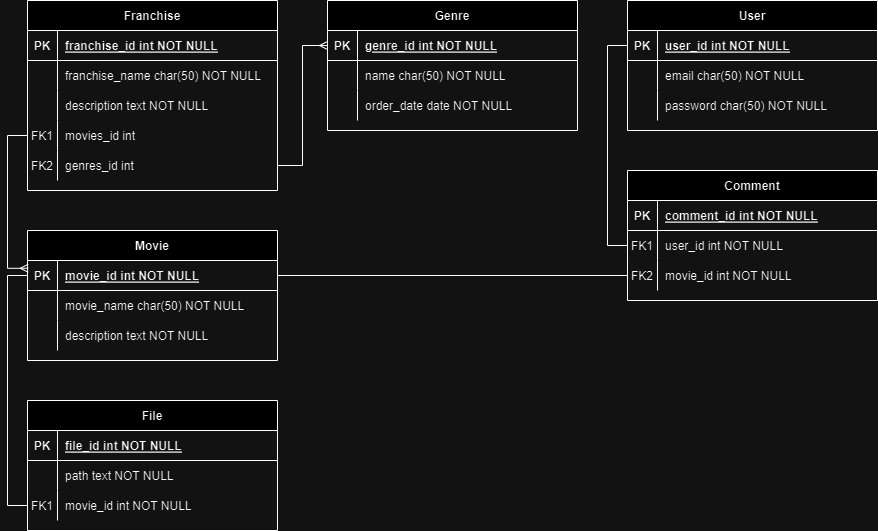

The diagram above was exported from draw.io. Its source (the exported page's mxGraphModel, read from the mxfile embedded in the PNG):
<mxGraphModel dx="794" dy="1605" grid="1" gridSize="10" guides="1" tooltips="1" connect="1" arrows="1" fold="1" page="1" pageScale="1" pageWidth="850" pageHeight="1100" math="0" shadow="0" extFonts="Permanent Marker^https://fonts.googleapis.com/css?family=Permanent+Marker">
  <root>
    <mxCell id="0" />
    <mxCell id="1" parent="0" />
    <mxCell id="C-vyLk0tnHw3VtMMgP7b-2" value="Genre" style="shape=table;startSize=30;container=1;collapsible=1;childLayout=tableLayout;fixedRows=1;rowLines=0;fontStyle=1;align=center;resizeLast=1;" parent="1" vertex="1">
      <mxGeometry x="420" y="-120" width="250" height="130" as="geometry" />
    </mxCell>
    <mxCell id="C-vyLk0tnHw3VtMMgP7b-3" value="" style="shape=partialRectangle;collapsible=0;dropTarget=0;pointerEvents=0;fillColor=none;points=[[0,0.5],[1,0.5]];portConstraint=eastwest;top=0;left=0;right=0;bottom=1;" parent="C-vyLk0tnHw3VtMMgP7b-2" vertex="1">
      <mxGeometry y="30" width="250" height="30" as="geometry" />
    </mxCell>
    <mxCell id="C-vyLk0tnHw3VtMMgP7b-4" value="PK" style="shape=partialRectangle;overflow=hidden;connectable=0;fillColor=none;top=0;left=0;bottom=0;right=0;fontStyle=1;" parent="C-vyLk0tnHw3VtMMgP7b-3" vertex="1">
      <mxGeometry width="30" height="30" as="geometry">
        <mxRectangle width="30" height="30" as="alternateBounds" />
      </mxGeometry>
    </mxCell>
    <mxCell id="C-vyLk0tnHw3VtMMgP7b-5" value="genre_id int NOT NULL " style="shape=partialRectangle;overflow=hidden;connectable=0;fillColor=none;top=0;left=0;bottom=0;right=0;align=left;spacingLeft=6;fontStyle=5;" parent="C-vyLk0tnHw3VtMMgP7b-3" vertex="1">
      <mxGeometry x="30" width="220" height="30" as="geometry">
        <mxRectangle width="220" height="30" as="alternateBounds" />
      </mxGeometry>
    </mxCell>
    <mxCell id="C-vyLk0tnHw3VtMMgP7b-6" value="" style="shape=partialRectangle;collapsible=0;dropTarget=0;pointerEvents=0;fillColor=none;points=[[0,0.5],[1,0.5]];portConstraint=eastwest;top=0;left=0;right=0;bottom=0;" parent="C-vyLk0tnHw3VtMMgP7b-2" vertex="1">
      <mxGeometry y="60" width="250" height="30" as="geometry" />
    </mxCell>
    <mxCell id="C-vyLk0tnHw3VtMMgP7b-7" value="" style="shape=partialRectangle;overflow=hidden;connectable=0;fillColor=none;top=0;left=0;bottom=0;right=0;" parent="C-vyLk0tnHw3VtMMgP7b-6" vertex="1">
      <mxGeometry width="30" height="30" as="geometry">
        <mxRectangle width="30" height="30" as="alternateBounds" />
      </mxGeometry>
    </mxCell>
    <mxCell id="C-vyLk0tnHw3VtMMgP7b-8" value="name char(50) NOT NULL" style="shape=partialRectangle;overflow=hidden;connectable=0;fillColor=none;top=0;left=0;bottom=0;right=0;align=left;spacingLeft=6;" parent="C-vyLk0tnHw3VtMMgP7b-6" vertex="1">
      <mxGeometry x="30" width="220" height="30" as="geometry">
        <mxRectangle width="220" height="30" as="alternateBounds" />
      </mxGeometry>
    </mxCell>
    <mxCell id="C-vyLk0tnHw3VtMMgP7b-9" value="" style="shape=partialRectangle;collapsible=0;dropTarget=0;pointerEvents=0;fillColor=none;points=[[0,0.5],[1,0.5]];portConstraint=eastwest;top=0;left=0;right=0;bottom=0;" parent="C-vyLk0tnHw3VtMMgP7b-2" vertex="1">
      <mxGeometry y="90" width="250" height="30" as="geometry" />
    </mxCell>
    <mxCell id="C-vyLk0tnHw3VtMMgP7b-10" value="" style="shape=partialRectangle;overflow=hidden;connectable=0;fillColor=none;top=0;left=0;bottom=0;right=0;" parent="C-vyLk0tnHw3VtMMgP7b-9" vertex="1">
      <mxGeometry width="30" height="30" as="geometry">
        <mxRectangle width="30" height="30" as="alternateBounds" />
      </mxGeometry>
    </mxCell>
    <mxCell id="C-vyLk0tnHw3VtMMgP7b-11" value="order_date date NOT NULL" style="shape=partialRectangle;overflow=hidden;connectable=0;fillColor=none;top=0;left=0;bottom=0;right=0;align=left;spacingLeft=6;" parent="C-vyLk0tnHw3VtMMgP7b-9" vertex="1">
      <mxGeometry x="30" width="220" height="30" as="geometry">
        <mxRectangle width="220" height="30" as="alternateBounds" />
      </mxGeometry>
    </mxCell>
    <mxCell id="C-vyLk0tnHw3VtMMgP7b-23" value="Movie" style="shape=table;startSize=30;container=1;collapsible=1;childLayout=tableLayout;fixedRows=1;rowLines=0;fontStyle=1;align=center;resizeLast=1;" parent="1" vertex="1">
      <mxGeometry x="120" y="110" width="250" height="130" as="geometry" />
    </mxCell>
    <mxCell id="C-vyLk0tnHw3VtMMgP7b-24" value="" style="shape=partialRectangle;collapsible=0;dropTarget=0;pointerEvents=0;fillColor=none;points=[[0,0.5],[1,0.5]];portConstraint=eastwest;top=0;left=0;right=0;bottom=1;" parent="C-vyLk0tnHw3VtMMgP7b-23" vertex="1">
      <mxGeometry y="30" width="250" height="30" as="geometry" />
    </mxCell>
    <mxCell id="C-vyLk0tnHw3VtMMgP7b-25" value="PK" style="shape=partialRectangle;overflow=hidden;connectable=0;fillColor=none;top=0;left=0;bottom=0;right=0;fontStyle=1;" parent="C-vyLk0tnHw3VtMMgP7b-24" vertex="1">
      <mxGeometry width="30" height="30" as="geometry">
        <mxRectangle width="30" height="30" as="alternateBounds" />
      </mxGeometry>
    </mxCell>
    <mxCell id="C-vyLk0tnHw3VtMMgP7b-26" value="movie_id int NOT NULL " style="shape=partialRectangle;overflow=hidden;connectable=0;fillColor=none;top=0;left=0;bottom=0;right=0;align=left;spacingLeft=6;fontStyle=5;" parent="C-vyLk0tnHw3VtMMgP7b-24" vertex="1">
      <mxGeometry x="30" width="220" height="30" as="geometry">
        <mxRectangle width="220" height="30" as="alternateBounds" />
      </mxGeometry>
    </mxCell>
    <mxCell id="C-vyLk0tnHw3VtMMgP7b-27" value="" style="shape=partialRectangle;collapsible=0;dropTarget=0;pointerEvents=0;fillColor=none;points=[[0,0.5],[1,0.5]];portConstraint=eastwest;top=0;left=0;right=0;bottom=0;" parent="C-vyLk0tnHw3VtMMgP7b-23" vertex="1">
      <mxGeometry y="60" width="250" height="30" as="geometry" />
    </mxCell>
    <mxCell id="C-vyLk0tnHw3VtMMgP7b-28" value="" style="shape=partialRectangle;overflow=hidden;connectable=0;fillColor=none;top=0;left=0;bottom=0;right=0;" parent="C-vyLk0tnHw3VtMMgP7b-27" vertex="1">
      <mxGeometry width="30" height="30" as="geometry">
        <mxRectangle width="30" height="30" as="alternateBounds" />
      </mxGeometry>
    </mxCell>
    <mxCell id="C-vyLk0tnHw3VtMMgP7b-29" value="movie_name char(50) NOT NULL" style="shape=partialRectangle;overflow=hidden;connectable=0;fillColor=none;top=0;left=0;bottom=0;right=0;align=left;spacingLeft=6;" parent="C-vyLk0tnHw3VtMMgP7b-27" vertex="1">
      <mxGeometry x="30" width="220" height="30" as="geometry">
        <mxRectangle width="220" height="30" as="alternateBounds" />
      </mxGeometry>
    </mxCell>
    <mxCell id="gXZW1GAdEMALi5t2tmOz-7" style="shape=partialRectangle;collapsible=0;dropTarget=0;pointerEvents=0;fillColor=none;points=[[0,0.5],[1,0.5]];portConstraint=eastwest;top=0;left=0;right=0;bottom=0;" parent="C-vyLk0tnHw3VtMMgP7b-23" vertex="1">
      <mxGeometry y="90" width="250" height="30" as="geometry" />
    </mxCell>
    <mxCell id="gXZW1GAdEMALi5t2tmOz-8" style="shape=partialRectangle;overflow=hidden;connectable=0;fillColor=none;top=0;left=0;bottom=0;right=0;" parent="gXZW1GAdEMALi5t2tmOz-7" vertex="1">
      <mxGeometry width="30" height="30" as="geometry">
        <mxRectangle width="30" height="30" as="alternateBounds" />
      </mxGeometry>
    </mxCell>
    <mxCell id="gXZW1GAdEMALi5t2tmOz-9" value="description text NOT NULL" style="shape=partialRectangle;overflow=hidden;connectable=0;fillColor=none;top=0;left=0;bottom=0;right=0;align=left;spacingLeft=6;" parent="gXZW1GAdEMALi5t2tmOz-7" vertex="1">
      <mxGeometry x="30" width="220" height="30" as="geometry">
        <mxRectangle width="220" height="30" as="alternateBounds" />
      </mxGeometry>
    </mxCell>
    <mxCell id="gXZW1GAdEMALi5t2tmOz-5" value="" style="shape=partialRectangle;overflow=hidden;connectable=0;fillColor=none;top=0;left=0;bottom=0;right=0;" parent="1" vertex="1">
      <mxGeometry x="120" y="200" width="30" height="30" as="geometry">
        <mxRectangle width="30" height="30" as="alternateBounds" />
      </mxGeometry>
    </mxCell>
    <mxCell id="gXZW1GAdEMALi5t2tmOz-19" value="File" style="shape=table;startSize=30;container=1;collapsible=1;childLayout=tableLayout;fixedRows=1;rowLines=0;fontStyle=1;align=center;resizeLast=1;" parent="1" vertex="1">
      <mxGeometry x="120" y="280" width="250" height="130" as="geometry" />
    </mxCell>
    <mxCell id="gXZW1GAdEMALi5t2tmOz-20" value="" style="shape=partialRectangle;collapsible=0;dropTarget=0;pointerEvents=0;fillColor=none;points=[[0,0.5],[1,0.5]];portConstraint=eastwest;top=0;left=0;right=0;bottom=1;" parent="gXZW1GAdEMALi5t2tmOz-19" vertex="1">
      <mxGeometry y="30" width="250" height="30" as="geometry" />
    </mxCell>
    <mxCell id="gXZW1GAdEMALi5t2tmOz-21" value="PK" style="shape=partialRectangle;overflow=hidden;connectable=0;fillColor=none;top=0;left=0;bottom=0;right=0;fontStyle=1;" parent="gXZW1GAdEMALi5t2tmOz-20" vertex="1">
      <mxGeometry width="30" height="30" as="geometry">
        <mxRectangle width="30" height="30" as="alternateBounds" />
      </mxGeometry>
    </mxCell>
    <mxCell id="gXZW1GAdEMALi5t2tmOz-22" value="file_id int NOT NULL " style="shape=partialRectangle;overflow=hidden;connectable=0;fillColor=none;top=0;left=0;bottom=0;right=0;align=left;spacingLeft=6;fontStyle=5;" parent="gXZW1GAdEMALi5t2tmOz-20" vertex="1">
      <mxGeometry x="30" width="220" height="30" as="geometry">
        <mxRectangle width="220" height="30" as="alternateBounds" />
      </mxGeometry>
    </mxCell>
    <mxCell id="gXZW1GAdEMALi5t2tmOz-23" value="" style="shape=partialRectangle;collapsible=0;dropTarget=0;pointerEvents=0;fillColor=none;points=[[0,0.5],[1,0.5]];portConstraint=eastwest;top=0;left=0;right=0;bottom=0;" parent="gXZW1GAdEMALi5t2tmOz-19" vertex="1">
      <mxGeometry y="60" width="250" height="30" as="geometry" />
    </mxCell>
    <mxCell id="gXZW1GAdEMALi5t2tmOz-24" value="" style="shape=partialRectangle;overflow=hidden;connectable=0;fillColor=none;top=0;left=0;bottom=0;right=0;" parent="gXZW1GAdEMALi5t2tmOz-23" vertex="1">
      <mxGeometry width="30" height="30" as="geometry">
        <mxRectangle width="30" height="30" as="alternateBounds" />
      </mxGeometry>
    </mxCell>
    <mxCell id="gXZW1GAdEMALi5t2tmOz-25" value="path text NOT NULL" style="shape=partialRectangle;overflow=hidden;connectable=0;fillColor=none;top=0;left=0;bottom=0;right=0;align=left;spacingLeft=6;" parent="gXZW1GAdEMALi5t2tmOz-23" vertex="1">
      <mxGeometry x="30" width="220" height="30" as="geometry">
        <mxRectangle width="220" height="30" as="alternateBounds" />
      </mxGeometry>
    </mxCell>
    <mxCell id="gXZW1GAdEMALi5t2tmOz-26" value="" style="shape=partialRectangle;collapsible=0;dropTarget=0;pointerEvents=0;fillColor=none;points=[[0,0.5],[1,0.5]];portConstraint=eastwest;top=0;left=0;right=0;bottom=0;" parent="gXZW1GAdEMALi5t2tmOz-19" vertex="1">
      <mxGeometry y="90" width="250" height="30" as="geometry" />
    </mxCell>
    <mxCell id="gXZW1GAdEMALi5t2tmOz-27" value="FK1" style="shape=partialRectangle;overflow=hidden;connectable=0;fillColor=none;top=0;left=0;bottom=0;right=0;" parent="gXZW1GAdEMALi5t2tmOz-26" vertex="1">
      <mxGeometry width="30" height="30" as="geometry">
        <mxRectangle width="30" height="30" as="alternateBounds" />
      </mxGeometry>
    </mxCell>
    <mxCell id="gXZW1GAdEMALi5t2tmOz-28" value="movie_id int NOT NULL" style="shape=partialRectangle;overflow=hidden;connectable=0;fillColor=none;top=0;left=0;bottom=0;right=0;align=left;spacingLeft=6;" parent="gXZW1GAdEMALi5t2tmOz-26" vertex="1">
      <mxGeometry x="30" width="220" height="30" as="geometry">
        <mxRectangle width="220" height="30" as="alternateBounds" />
      </mxGeometry>
    </mxCell>
    <mxCell id="gXZW1GAdEMALi5t2tmOz-30" style="edgeStyle=orthogonalEdgeStyle;rounded=0;orthogonalLoop=1;jettySize=auto;html=1;exitX=0;exitY=0.5;exitDx=0;exitDy=0;entryX=0;entryY=0.5;entryDx=0;entryDy=0;endArrow=baseDash;endFill=0;" parent="1" source="gXZW1GAdEMALi5t2tmOz-26" target="C-vyLk0tnHw3VtMMgP7b-24" edge="1">
      <mxGeometry relative="1" as="geometry" />
    </mxCell>
    <mxCell id="gXZW1GAdEMALi5t2tmOz-31" style="edgeStyle=orthogonalEdgeStyle;rounded=0;orthogonalLoop=1;jettySize=auto;html=1;exitX=1;exitY=0.5;exitDx=0;exitDy=0;entryX=0;entryY=0.5;entryDx=0;entryDy=0;endArrow=ERmany;endFill=0;" parent="1" target="C-vyLk0tnHw3VtMMgP7b-3" edge="1">
      <mxGeometry relative="1" as="geometry" />
    </mxCell>
    <mxCell id="gXZW1GAdEMALi5t2tmOz-32" value="Franchise" style="shape=table;startSize=30;container=1;collapsible=1;childLayout=tableLayout;fixedRows=1;rowLines=0;fontStyle=1;align=center;resizeLast=1;" parent="1" vertex="1">
      <mxGeometry x="120" y="-120" width="250" height="190" as="geometry" />
    </mxCell>
    <mxCell id="gXZW1GAdEMALi5t2tmOz-33" value="" style="shape=partialRectangle;collapsible=0;dropTarget=0;pointerEvents=0;fillColor=none;points=[[0,0.5],[1,0.5]];portConstraint=eastwest;top=0;left=0;right=0;bottom=1;" parent="gXZW1GAdEMALi5t2tmOz-32" vertex="1">
      <mxGeometry y="30" width="250" height="30" as="geometry" />
    </mxCell>
    <mxCell id="gXZW1GAdEMALi5t2tmOz-34" value="PK" style="shape=partialRectangle;overflow=hidden;connectable=0;fillColor=none;top=0;left=0;bottom=0;right=0;fontStyle=1;" parent="gXZW1GAdEMALi5t2tmOz-33" vertex="1">
      <mxGeometry width="30" height="30" as="geometry">
        <mxRectangle width="30" height="30" as="alternateBounds" />
      </mxGeometry>
    </mxCell>
    <mxCell id="gXZW1GAdEMALi5t2tmOz-35" value="franchise_id int NOT NULL " style="shape=partialRectangle;overflow=hidden;connectable=0;fillColor=none;top=0;left=0;bottom=0;right=0;align=left;spacingLeft=6;fontStyle=5;" parent="gXZW1GAdEMALi5t2tmOz-33" vertex="1">
      <mxGeometry x="30" width="220" height="30" as="geometry">
        <mxRectangle width="220" height="30" as="alternateBounds" />
      </mxGeometry>
    </mxCell>
    <mxCell id="gXZW1GAdEMALi5t2tmOz-36" value="" style="shape=partialRectangle;collapsible=0;dropTarget=0;pointerEvents=0;fillColor=none;points=[[0,0.5],[1,0.5]];portConstraint=eastwest;top=0;left=0;right=0;bottom=0;" parent="gXZW1GAdEMALi5t2tmOz-32" vertex="1">
      <mxGeometry y="60" width="250" height="30" as="geometry" />
    </mxCell>
    <mxCell id="gXZW1GAdEMALi5t2tmOz-37" value="" style="shape=partialRectangle;overflow=hidden;connectable=0;fillColor=none;top=0;left=0;bottom=0;right=0;" parent="gXZW1GAdEMALi5t2tmOz-36" vertex="1">
      <mxGeometry width="30" height="30" as="geometry">
        <mxRectangle width="30" height="30" as="alternateBounds" />
      </mxGeometry>
    </mxCell>
    <mxCell id="gXZW1GAdEMALi5t2tmOz-38" value="franchise_name char(50) NOT NULL" style="shape=partialRectangle;overflow=hidden;connectable=0;fillColor=none;top=0;left=0;bottom=0;right=0;align=left;spacingLeft=6;" parent="gXZW1GAdEMALi5t2tmOz-36" vertex="1">
      <mxGeometry x="30" width="220" height="30" as="geometry">
        <mxRectangle width="220" height="30" as="alternateBounds" />
      </mxGeometry>
    </mxCell>
    <mxCell id="gXZW1GAdEMALi5t2tmOz-39" style="shape=partialRectangle;collapsible=0;dropTarget=0;pointerEvents=0;fillColor=none;points=[[0,0.5],[1,0.5]];portConstraint=eastwest;top=0;left=0;right=0;bottom=0;" parent="gXZW1GAdEMALi5t2tmOz-32" vertex="1">
      <mxGeometry y="90" width="250" height="30" as="geometry" />
    </mxCell>
    <mxCell id="gXZW1GAdEMALi5t2tmOz-40" style="shape=partialRectangle;overflow=hidden;connectable=0;fillColor=none;top=0;left=0;bottom=0;right=0;" parent="gXZW1GAdEMALi5t2tmOz-39" vertex="1">
      <mxGeometry width="30" height="30" as="geometry">
        <mxRectangle width="30" height="30" as="alternateBounds" />
      </mxGeometry>
    </mxCell>
    <mxCell id="gXZW1GAdEMALi5t2tmOz-41" value="description text NOT NULL" style="shape=partialRectangle;overflow=hidden;connectable=0;fillColor=none;top=0;left=0;bottom=0;right=0;align=left;spacingLeft=6;" parent="gXZW1GAdEMALi5t2tmOz-39" vertex="1">
      <mxGeometry x="30" width="220" height="30" as="geometry">
        <mxRectangle width="220" height="30" as="alternateBounds" />
      </mxGeometry>
    </mxCell>
    <mxCell id="gXZW1GAdEMALi5t2tmOz-42" style="shape=partialRectangle;collapsible=0;dropTarget=0;pointerEvents=0;fillColor=none;points=[[0,0.5],[1,0.5]];portConstraint=eastwest;top=0;left=0;right=0;bottom=0;" parent="gXZW1GAdEMALi5t2tmOz-32" vertex="1">
      <mxGeometry y="120" width="250" height="30" as="geometry" />
    </mxCell>
    <mxCell id="gXZW1GAdEMALi5t2tmOz-43" value="FK1" style="shape=partialRectangle;overflow=hidden;connectable=0;fillColor=none;top=0;left=0;bottom=0;right=0;" parent="gXZW1GAdEMALi5t2tmOz-42" vertex="1">
      <mxGeometry width="30" height="30" as="geometry">
        <mxRectangle width="30" height="30" as="alternateBounds" />
      </mxGeometry>
    </mxCell>
    <mxCell id="gXZW1GAdEMALi5t2tmOz-44" value="movies_id int" style="shape=partialRectangle;overflow=hidden;connectable=0;fillColor=none;top=0;left=0;bottom=0;right=0;align=left;spacingLeft=6;" parent="gXZW1GAdEMALi5t2tmOz-42" vertex="1">
      <mxGeometry x="30" width="220" height="30" as="geometry">
        <mxRectangle width="220" height="30" as="alternateBounds" />
      </mxGeometry>
    </mxCell>
    <mxCell id="gXZW1GAdEMALi5t2tmOz-45" style="shape=partialRectangle;collapsible=0;dropTarget=0;pointerEvents=0;fillColor=none;points=[[0,0.5],[1,0.5]];portConstraint=eastwest;top=0;left=0;right=0;bottom=0;" parent="gXZW1GAdEMALi5t2tmOz-32" vertex="1">
      <mxGeometry y="150" width="250" height="30" as="geometry" />
    </mxCell>
    <mxCell id="gXZW1GAdEMALi5t2tmOz-46" value="FK2" style="shape=partialRectangle;overflow=hidden;connectable=0;fillColor=none;top=0;left=0;bottom=0;right=0;" parent="gXZW1GAdEMALi5t2tmOz-45" vertex="1">
      <mxGeometry width="30" height="30" as="geometry">
        <mxRectangle width="30" height="30" as="alternateBounds" />
      </mxGeometry>
    </mxCell>
    <mxCell id="gXZW1GAdEMALi5t2tmOz-47" value="genres_id int" style="shape=partialRectangle;overflow=hidden;connectable=0;fillColor=none;top=0;left=0;bottom=0;right=0;align=left;spacingLeft=6;" parent="gXZW1GAdEMALi5t2tmOz-45" vertex="1">
      <mxGeometry x="30" width="220" height="30" as="geometry">
        <mxRectangle width="220" height="30" as="alternateBounds" />
      </mxGeometry>
    </mxCell>
    <mxCell id="gXZW1GAdEMALi5t2tmOz-48" style="edgeStyle=orthogonalEdgeStyle;rounded=0;orthogonalLoop=1;jettySize=auto;html=1;exitX=1;exitY=0.5;exitDx=0;exitDy=0;endArrow=ERmany;endFill=0;" parent="1" source="gXZW1GAdEMALi5t2tmOz-45" target="C-vyLk0tnHw3VtMMgP7b-3" edge="1">
      <mxGeometry relative="1" as="geometry" />
    </mxCell>
    <mxCell id="gXZW1GAdEMALi5t2tmOz-49" style="edgeStyle=orthogonalEdgeStyle;rounded=0;orthogonalLoop=1;jettySize=auto;html=1;exitX=0;exitY=0.5;exitDx=0;exitDy=0;entryX=0.003;entryY=0.259;entryDx=0;entryDy=0;entryPerimeter=0;endArrow=ERmany;endFill=0;" parent="1" source="gXZW1GAdEMALi5t2tmOz-42" target="C-vyLk0tnHw3VtMMgP7b-24" edge="1">
      <mxGeometry relative="1" as="geometry" />
    </mxCell>
    <mxCell id="gXZW1GAdEMALi5t2tmOz-50" value="User" style="shape=table;startSize=30;container=1;collapsible=1;childLayout=tableLayout;fixedRows=1;rowLines=0;fontStyle=1;align=center;resizeLast=1;" parent="1" vertex="1">
      <mxGeometry x="720" y="-120" width="250" height="130" as="geometry" />
    </mxCell>
    <mxCell id="gXZW1GAdEMALi5t2tmOz-51" value="" style="shape=partialRectangle;collapsible=0;dropTarget=0;pointerEvents=0;fillColor=none;points=[[0,0.5],[1,0.5]];portConstraint=eastwest;top=0;left=0;right=0;bottom=1;" parent="gXZW1GAdEMALi5t2tmOz-50" vertex="1">
      <mxGeometry y="30" width="250" height="30" as="geometry" />
    </mxCell>
    <mxCell id="gXZW1GAdEMALi5t2tmOz-52" value="PK" style="shape=partialRectangle;overflow=hidden;connectable=0;fillColor=none;top=0;left=0;bottom=0;right=0;fontStyle=1;" parent="gXZW1GAdEMALi5t2tmOz-51" vertex="1">
      <mxGeometry width="30" height="30" as="geometry">
        <mxRectangle width="30" height="30" as="alternateBounds" />
      </mxGeometry>
    </mxCell>
    <mxCell id="gXZW1GAdEMALi5t2tmOz-53" value="user_id int NOT NULL " style="shape=partialRectangle;overflow=hidden;connectable=0;fillColor=none;top=0;left=0;bottom=0;right=0;align=left;spacingLeft=6;fontStyle=5;" parent="gXZW1GAdEMALi5t2tmOz-51" vertex="1">
      <mxGeometry x="30" width="220" height="30" as="geometry">
        <mxRectangle width="220" height="30" as="alternateBounds" />
      </mxGeometry>
    </mxCell>
    <mxCell id="gXZW1GAdEMALi5t2tmOz-54" value="" style="shape=partialRectangle;collapsible=0;dropTarget=0;pointerEvents=0;fillColor=none;points=[[0,0.5],[1,0.5]];portConstraint=eastwest;top=0;left=0;right=0;bottom=0;" parent="gXZW1GAdEMALi5t2tmOz-50" vertex="1">
      <mxGeometry y="60" width="250" height="30" as="geometry" />
    </mxCell>
    <mxCell id="gXZW1GAdEMALi5t2tmOz-55" value="" style="shape=partialRectangle;overflow=hidden;connectable=0;fillColor=none;top=0;left=0;bottom=0;right=0;" parent="gXZW1GAdEMALi5t2tmOz-54" vertex="1">
      <mxGeometry width="30" height="30" as="geometry">
        <mxRectangle width="30" height="30" as="alternateBounds" />
      </mxGeometry>
    </mxCell>
    <mxCell id="gXZW1GAdEMALi5t2tmOz-56" value="email char(50) NOT NULL" style="shape=partialRectangle;overflow=hidden;connectable=0;fillColor=none;top=0;left=0;bottom=0;right=0;align=left;spacingLeft=6;" parent="gXZW1GAdEMALi5t2tmOz-54" vertex="1">
      <mxGeometry x="30" width="220" height="30" as="geometry">
        <mxRectangle width="220" height="30" as="alternateBounds" />
      </mxGeometry>
    </mxCell>
    <mxCell id="gXZW1GAdEMALi5t2tmOz-57" style="shape=partialRectangle;collapsible=0;dropTarget=0;pointerEvents=0;fillColor=none;points=[[0,0.5],[1,0.5]];portConstraint=eastwest;top=0;left=0;right=0;bottom=0;" parent="gXZW1GAdEMALi5t2tmOz-50" vertex="1">
      <mxGeometry y="90" width="250" height="30" as="geometry" />
    </mxCell>
    <mxCell id="gXZW1GAdEMALi5t2tmOz-58" style="shape=partialRectangle;overflow=hidden;connectable=0;fillColor=none;top=0;left=0;bottom=0;right=0;" parent="gXZW1GAdEMALi5t2tmOz-57" vertex="1">
      <mxGeometry width="30" height="30" as="geometry">
        <mxRectangle width="30" height="30" as="alternateBounds" />
      </mxGeometry>
    </mxCell>
    <mxCell id="gXZW1GAdEMALi5t2tmOz-59" value="password char(50) NOT NULL" style="shape=partialRectangle;overflow=hidden;connectable=0;fillColor=none;top=0;left=0;bottom=0;right=0;align=left;spacingLeft=6;" parent="gXZW1GAdEMALi5t2tmOz-57" vertex="1">
      <mxGeometry x="30" width="220" height="30" as="geometry">
        <mxRectangle width="220" height="30" as="alternateBounds" />
      </mxGeometry>
    </mxCell>
    <mxCell id="gXZW1GAdEMALi5t2tmOz-60" value="Comment" style="shape=table;startSize=30;container=1;collapsible=1;childLayout=tableLayout;fixedRows=1;rowLines=0;fontStyle=1;align=center;resizeLast=1;" parent="1" vertex="1">
      <mxGeometry x="720" y="50" width="250" height="130" as="geometry" />
    </mxCell>
    <mxCell id="gXZW1GAdEMALi5t2tmOz-61" value="" style="shape=partialRectangle;collapsible=0;dropTarget=0;pointerEvents=0;fillColor=none;points=[[0,0.5],[1,0.5]];portConstraint=eastwest;top=0;left=0;right=0;bottom=1;" parent="gXZW1GAdEMALi5t2tmOz-60" vertex="1">
      <mxGeometry y="30" width="250" height="30" as="geometry" />
    </mxCell>
    <mxCell id="gXZW1GAdEMALi5t2tmOz-62" value="PK" style="shape=partialRectangle;overflow=hidden;connectable=0;fillColor=none;top=0;left=0;bottom=0;right=0;fontStyle=1;" parent="gXZW1GAdEMALi5t2tmOz-61" vertex="1">
      <mxGeometry width="30" height="30" as="geometry">
        <mxRectangle width="30" height="30" as="alternateBounds" />
      </mxGeometry>
    </mxCell>
    <mxCell id="gXZW1GAdEMALi5t2tmOz-63" value="comment_id int NOT NULL " style="shape=partialRectangle;overflow=hidden;connectable=0;fillColor=none;top=0;left=0;bottom=0;right=0;align=left;spacingLeft=6;fontStyle=5;" parent="gXZW1GAdEMALi5t2tmOz-61" vertex="1">
      <mxGeometry x="30" width="220" height="30" as="geometry">
        <mxRectangle width="220" height="30" as="alternateBounds" />
      </mxGeometry>
    </mxCell>
    <mxCell id="gXZW1GAdEMALi5t2tmOz-64" value="" style="shape=partialRectangle;collapsible=0;dropTarget=0;pointerEvents=0;fillColor=none;points=[[0,0.5],[1,0.5]];portConstraint=eastwest;top=0;left=0;right=0;bottom=0;" parent="gXZW1GAdEMALi5t2tmOz-60" vertex="1">
      <mxGeometry y="60" width="250" height="30" as="geometry" />
    </mxCell>
    <mxCell id="gXZW1GAdEMALi5t2tmOz-65" value="FK1" style="shape=partialRectangle;overflow=hidden;connectable=0;fillColor=none;top=0;left=0;bottom=0;right=0;" parent="gXZW1GAdEMALi5t2tmOz-64" vertex="1">
      <mxGeometry width="30" height="30" as="geometry">
        <mxRectangle width="30" height="30" as="alternateBounds" />
      </mxGeometry>
    </mxCell>
    <mxCell id="gXZW1GAdEMALi5t2tmOz-66" value="user_id int NOT NULL" style="shape=partialRectangle;overflow=hidden;connectable=0;fillColor=none;top=0;left=0;bottom=0;right=0;align=left;spacingLeft=6;" parent="gXZW1GAdEMALi5t2tmOz-64" vertex="1">
      <mxGeometry x="30" width="220" height="30" as="geometry">
        <mxRectangle width="220" height="30" as="alternateBounds" />
      </mxGeometry>
    </mxCell>
    <mxCell id="gXZW1GAdEMALi5t2tmOz-67" style="shape=partialRectangle;collapsible=0;dropTarget=0;pointerEvents=0;fillColor=none;points=[[0,0.5],[1,0.5]];portConstraint=eastwest;top=0;left=0;right=0;bottom=0;" parent="gXZW1GAdEMALi5t2tmOz-60" vertex="1">
      <mxGeometry y="90" width="250" height="30" as="geometry" />
    </mxCell>
    <mxCell id="gXZW1GAdEMALi5t2tmOz-68" value="FK2" style="shape=partialRectangle;overflow=hidden;connectable=0;fillColor=none;top=0;left=0;bottom=0;right=0;" parent="gXZW1GAdEMALi5t2tmOz-67" vertex="1">
      <mxGeometry width="30" height="30" as="geometry">
        <mxRectangle width="30" height="30" as="alternateBounds" />
      </mxGeometry>
    </mxCell>
    <mxCell id="gXZW1GAdEMALi5t2tmOz-69" value="movie_id int NOT NULL" style="shape=partialRectangle;overflow=hidden;connectable=0;fillColor=none;top=0;left=0;bottom=0;right=0;align=left;spacingLeft=6;" parent="gXZW1GAdEMALi5t2tmOz-67" vertex="1">
      <mxGeometry x="30" width="220" height="30" as="geometry">
        <mxRectangle width="220" height="30" as="alternateBounds" />
      </mxGeometry>
    </mxCell>
    <mxCell id="gXZW1GAdEMALi5t2tmOz-70" style="edgeStyle=orthogonalEdgeStyle;rounded=0;orthogonalLoop=1;jettySize=auto;html=1;exitX=0;exitY=0.5;exitDx=0;exitDy=0;entryX=0;entryY=0.5;entryDx=0;entryDy=0;endArrow=baseDash;endFill=0;" parent="1" source="gXZW1GAdEMALi5t2tmOz-64" target="gXZW1GAdEMALi5t2tmOz-51" edge="1">
      <mxGeometry relative="1" as="geometry" />
    </mxCell>
    <mxCell id="gXZW1GAdEMALi5t2tmOz-71" style="edgeStyle=orthogonalEdgeStyle;rounded=0;orthogonalLoop=1;jettySize=auto;html=1;exitX=0;exitY=0.5;exitDx=0;exitDy=0;endArrow=baseDash;endFill=0;" parent="1" source="gXZW1GAdEMALi5t2tmOz-67" target="C-vyLk0tnHw3VtMMgP7b-24" edge="1">
      <mxGeometry relative="1" as="geometry" />
    </mxCell>
  </root>
</mxGraphModel>